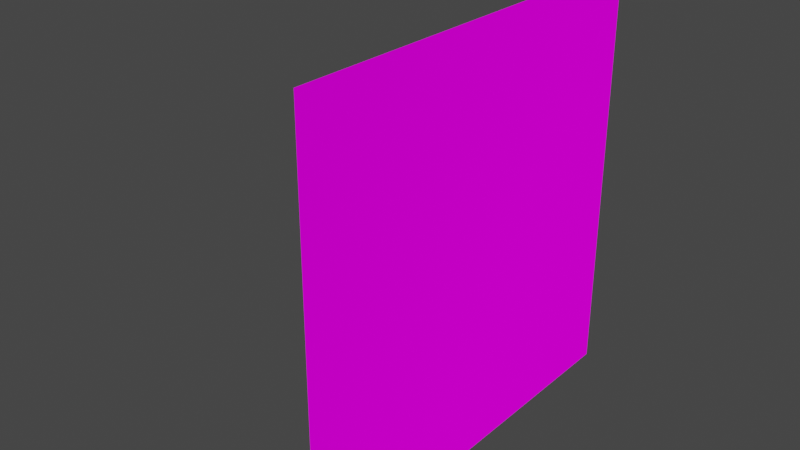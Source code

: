 # Source: gun.blend  (saved by Blender 3.1.7; exported with 4.5.12 LTS)
import bpy
from mathutils import Matrix  # noqa: F401  (used for matrix-valued properties, if any)

bpy.ops.wm.read_factory_settings(use_empty=True)
scene = bpy.context.scene
scene.name = 'Scene'

# ---- collections
col_collection = bpy.data.collections.new('Collection'); scene.collection.children.link(col_collection)

# ---- images (referenced by path relative to the original .blend; pixels are not part of the script)
import os
ASSET_DIR = os.environ.get("B2B_ASSET_DIR", "")  # directory of the original .blend (textures are referenced by path, not embedded)
HERE = os.path.dirname(os.path.abspath(__file__))  # packed textures are extracted next to this script under _unpacked/

def load_image(name, relpath, width, height, colorspace="sRGB"):
    """Load a texture the original file referenced (path relative to the .blend, or extracted next to this script)."""
    p = next((c for c in (os.path.join(HERE, relpath), os.path.join(ASSET_DIR, relpath)) if relpath and os.path.exists(c)), "")
    if p:
        img = bpy.data.images.load(p, check_existing=True)
        img.name = name
    else:  # same state as the original file: an image datablock whose file is absent (Cycles renders it pink)
        img = bpy.data.images.new(name, width, height)
        img.source = "FILE"
        img.filepath = "//" + (relpath or name)
    img.colorspace_settings.name = colorspace
    return img
img_e8c3a67840e6b6ae79b56b44bea8954e_jpg = load_image('e8c3a67840e6b6ae79b56b44bea8954e.jpg', 'e8c3a67840e6b6ae79b56b44bea8954e.jpg', 1024, 1024, 'sRGB')
img_walls_png = load_image('walls.png', 'walls.png', 1024, 1024, 'sRGB')

# ---- materials (node trees are filled in below, after node groups)
mat_material_001 = bpy.data.materials.new('Material.001')
mat_material_001.use_transparent_shadow = False
mat_material_002 = bpy.data.materials.new('Material.002')
mat_material_002.use_backface_culling = True
mat_material_002.use_transparent_shadow = False

# ---- material node trees
mat_material_001.use_nodes = True; mat_material_001.node_tree.nodes.clear()
_N = mat_material_001.node_tree.nodes; _L = mat_material_001.node_tree.links
n0 = _N.new('ShaderNodeOutputMaterial'); n0.name = 'Material Output'; n0.location = (300, 300)
n1 = _N.new('ShaderNodeBsdfDiffuse'); n1.name = 'Diffuse BSDF'; n1.location = (10, 300)
n1.inputs[1].default_value = 0.5
n2 = _N.new('ShaderNodeTexImage'); n2.name = 'Image Texture'; n2.location = (-280, 280)
n2.image = img_e8c3a67840e6b6ae79b56b44bea8954e_jpg
_L.new(n1.outputs[0], n0.inputs[0])
_L.new(n2.outputs[0], n1.inputs[0])
n0.is_active_output = True
mat_material_002.use_nodes = True; mat_material_002.node_tree.nodes.clear()
_N = mat_material_002.node_tree.nodes; _L = mat_material_002.node_tree.links
n0 = _N.new('ShaderNodeOutputMaterial'); n0.name = 'Material Output'; n0.location = (300, 300)
n1 = _N.new('ShaderNodeBsdfDiffuse'); n1.name = 'Diffuse BSDF'; n1.location = (10, 300)
n1.inputs[1].default_value = 0.5
n2 = _N.new('ShaderNodeTexImage'); n2.name = 'Image Texture'; n2.location = (-280, 280)
n2.image = img_walls_png
_L.new(n1.outputs[0], n0.inputs[0])
_L.new(n2.outputs[0], n1.inputs[0])
n0.is_active_output = True

# ---- world
world_world = bpy.data.worlds.new('World'); scene.world = world_world
world_world.use_nodes = True; world_world.node_tree.nodes.clear()
_N = world_world.node_tree.nodes; _L = world_world.node_tree.links
n0 = _N.new('ShaderNodeOutputWorld'); n0.name = 'World Output'; n0.location = (300, 300)
n1 = _N.new('ShaderNodeBackground'); n1.name = 'Background'; n1.location = (10, 300)
n1.inputs[0].default_value = (0.05088, 0.05088, 0.05088, 1.0)
_L.new(n1.outputs[0], n0.inputs[0])
n0.is_active_output = True
world_world.color = (0.05088, 0.05088, 0.05088)
world_world.use_sun_shadow = False
world_world.sun_shadow_jitter_overblur = 0.0

# ---- meshes
me_plane = bpy.data.meshes.new('Plane')
me_plane.from_pydata([(-1.0, -1.0, 0.0), (1.0, -1.0, 0.0), (-1.0, 1.0, 0.0), (1.0, 1.0, 0.0)], [], [(0, 1, 3, 2)])
_uv = me_plane.uv_layers.new(name='UVMap')
_uv.uv.foreach_set('vector', [0.0, 0.0, 1.0, 0.0, 1.0, 1.0, 0.0, 1.0])
me_plane.materials.append(mat_material_001)
me_plane.use_remesh_fix_poles = True
me_plane.use_remesh_preserve_attributes = False
me_plane.update()
me_plane_001 = bpy.data.meshes.new('Plane.001')
me_plane_001.from_pydata([(-0.4535, 2.6, -0.4), (0.2471, 2.55, -1.0), (0.2471, -0.2, 1.0), (0.2471, 1.647, -0.7329), (0.2471, 2.6, -0.4), (0.2471, -0.2, 1.2), (0.2471, -1.344, -2.7), (0.2471, 1.5, -0.4), (0.2471, 2.45, -0.8), (0.2471, -1.344, -2.4), (0.2471, 0.9438, -0.8), (0.2471, -0.7, 1.482), (0.2471, 0.3438, -2.7), (-0.4535, 1.718, -0.4), (0.2471, -0.6219, -0.45), (0.2471, -0.8, 1.0), (0.2471, 0.8438, -1.0), (0.2471, 1.518, -0.6097), (0.2471, 1.718, -0.4), (0.2471, 5.065, 1.2), (0.2471, 0.3438, -2.4), (0.2471, 4.9, 1.3), (0.2471, 1.094, -0.4), (0.2471, 4.769, 1.0), (-0.2487, -0.8, 1.0), (-0.2487, 0.8438, -1.0), (-0.2487, 2.55, -1.0), (-0.2487, 1.518, -0.6097), (-0.2487, 1.647, -0.7329), (-0.2487, 2.6, -0.4), (-0.2487, 1.718, -0.4), (-0.2487, 5.065, 1.2), (-0.2487, -0.2, 1.2), (-0.2487, -1.344, -2.7), (-0.2487, 0.3438, -2.4), (-0.2487, 1.5, -0.4), (-0.2487, 2.45, -0.8), (-0.2487, 4.9, 1.3), (-0.2487, -1.344, -2.4), (-0.2487, 0.9438, -0.8), (-0.2487, -0.7, 1.483), (-0.2487, 1.094, -0.4), (-0.2487, 0.3438, -2.7), (-0.2487, 4.769, 1.0), (0.2471, 2.853, -0.4), (0.2471, 5.1, 1.0), (-0.2487, 2.853, -0.4), (-0.2487, 5.1, 1.0), (-0.2487, -0.2, 1.0), (-0.2487, -0.6219, -0.45), (-0.4535, 5.326, 1.0), (-0.4535, -0.5, -0.1), (-0.4535, 3.2, -0.1), (-0.4535, 3.106, -0.4), (-0.4535, 3.2, 0.3181), (-0.4535, 4.89, -0.1), (-0.4535, 4.9, 0.1), (-0.4535, 5.326, 0.1), (-0.4535, -0.6219, -0.45), (-0.4535, 1.094, -0.4), (0.4707, 5.326, 1.0), (0.4707, 3.106, -0.4), (0.4707, -0.5, -0.1), (0.4707, 3.2, -0.1), (0.4707, 3.2, 0.3181), (0.4707, 4.89, -0.1), (0.4707, 4.9, 0.1), (0.4707, 5.326, 0.1), (0.4707, -0.6219, -0.45), (0.4707, 3.028, 1.0), (-0.7054, -0.8, 0.1), (-0.7054, -1.0, 0.1), (-0.7054, 3.2, 0.3181), (0.6991, -0.8, 0.1), (0.6991, -1.0, 0.1), (0.6991, 3.2, 0.3181), (0.6066, 3.2, -0.1), (0.6991, 3.2, -0.007429), (0.6991, -0.8, -0.007429), (0.6066, -0.8, -0.1), (-0.7054, -1.0, 0.8184), (-0.5237, -1.0, 1.0), (-0.5237, 3.028, 1.0), (-0.7054, 3.074, 0.8184), (-0.6496, 3.2, -0.03132), (-0.5691, 3.2, -0.1), (-0.5691, -0.8, -0.1), (-0.6607, -0.8, -0.03402), (0.6991, 3.077, 0.8088), (0.508, -1.0, 1.0), (0.6991, -1.0, 0.8088)], [], [(86, 79, 73), (39, 26, 25), (87, 86, 70), (10, 8, 36), (46, 0, 53), (59, 13, 35), (41, 49, 58), (19, 21, 23), (69, 64, 66), (48, 2, 82), (80, 83, 70), (77, 75, 88), (54, 52, 84), (71, 80, 70), (67, 66, 56), (13, 59, 52), (59, 58, 51), (8, 4, 29), (51, 52, 59), (31, 19, 45), (64, 69, 88), (19, 31, 37), (35, 13, 30), (13, 0, 30), (24, 15, 11), (82, 81, 48), (89, 15, 24), (7, 35, 27), (52, 54, 56), (86, 85, 51), (76, 79, 62), (6, 12, 20), (16, 20, 34), (80, 81, 82), (18, 4, 61), (29, 46, 36), (39, 36, 26), (9, 38, 33), (56, 54, 82), (1, 44, 8), (35, 7, 22), (65, 63, 52), (81, 24, 48), (52, 56, 55), (44, 4, 8), (62, 79, 86), (66, 67, 60), (8, 29, 36), (90, 69, 89), (71, 74, 89), (88, 69, 90), (87, 70, 84), (19, 23, 45), (64, 75, 77), (61, 62, 68), (64, 63, 66), (6, 33, 42), (89, 81, 71), (61, 63, 62), (84, 85, 86), (23, 21, 37), (2, 15, 89), (3, 17, 27), (32, 24, 40), (41, 35, 22), (44, 46, 53), (22, 39, 41), (73, 78, 77), (63, 61, 53), (65, 52, 55), (9, 33, 6), (58, 59, 41), (18, 30, 4), (49, 25, 34), (11, 32, 40), (27, 30, 28), (90, 74, 73), (19, 37, 21), (0, 13, 52), (31, 43, 37), (60, 50, 45), (31, 45, 47), (60, 69, 66), (73, 77, 88), (6, 42, 12), (23, 69, 60), (14, 9, 20), (22, 7, 61), (57, 60, 67), (12, 34, 20), (46, 29, 0), (6, 20, 9), (80, 82, 83), (50, 56, 82), (49, 38, 9), (3, 27, 28), (1, 25, 26), (62, 51, 14), (51, 49, 14), (61, 68, 22), (68, 14, 22), (7, 27, 17), (44, 26, 46), (34, 42, 38), (27, 35, 30), (51, 58, 49), (85, 52, 51), (38, 49, 34), (42, 33, 38), (18, 28, 30), (68, 62, 14), (29, 4, 30), (11, 5, 32), (49, 9, 14), (18, 3, 28), (5, 15, 2), (24, 11, 40), (74, 70, 73), (0, 29, 30), (16, 34, 25), (49, 39, 25), (52, 53, 0), (1, 16, 25), (44, 1, 26), (5, 11, 15), (74, 71, 70), (50, 82, 45), (63, 53, 52), (45, 82, 2), (49, 41, 39), (46, 26, 36), (22, 10, 39), (83, 84, 70), (81, 89, 24), (1, 8, 10), (57, 50, 60), (67, 56, 57), (50, 57, 56), (4, 44, 61), (56, 65, 55), (12, 42, 34), (83, 54, 72), (88, 90, 73), (73, 70, 86), (77, 76, 63), (10, 22, 14), (45, 23, 60), (44, 53, 61), (59, 35, 41), (74, 90, 89), (31, 47, 43), (83, 82, 54), (86, 51, 62), (16, 1, 10), (56, 66, 65), (16, 10, 14), (20, 16, 14), (23, 37, 43), (78, 76, 77), (69, 2, 89), (17, 18, 7), (45, 23, 43), (17, 3, 18), (7, 18, 61), (63, 65, 66), (64, 88, 75), (63, 76, 62), (72, 54, 84), (32, 5, 2), (23, 2, 69), (52, 85, 84), (10, 36, 39), (32, 48, 24), (63, 64, 77), (79, 78, 73), (45, 2, 23), (45, 43, 47), (32, 2, 48), (72, 84, 83), (84, 86, 87), (78, 79, 76), (81, 80, 71)])
_uv = me_plane_001.uv_layers.new(name='UVMap')
_uv.uv.foreach_set('vector', [0.2095, 0.8981, 0.2095, 0.7621, 0.2323, 0.7514, 0.4857, 0.2647, 0.4626, 0.4505, 0.4626, 0.2531, 0.217, 0.9087, 0.2095, 0.8981, 0.2323, 0.9139, 0.3235, 0.9218, 0.3235, 0.7514, 0.3808, 0.7514, 0.0237, 0.5148, 7.451e-06, 0.5441, 9.984e-06, 0.4856, 0.0, 0.7184, 3.099e-06, 0.6462, 0.02369, 0.6714, 0.02369, 0.7184, 0.0237, 0.9169, 1.001e-05, 0.9169, 0.1788, 0.9482, 0.1673, 0.929, 0.202, 0.9139, 0.2661, 0.4856, 0.345, 0.5054, 0.3702, 0.7021, 0.6195, 0.6252, 0.5621, 0.6252, 0.6513, 0.26, 0.7711, 0.4628, 0.7711, 0.9342, 0.688, 0.4859, 0.8297, 0.0, 0.8673, 0.0, 0.9241, 0.01429, 0.9811, 0.9391, 0.976, 0.987, 0.9543, 0.9768, 0.688, 0.4628, 0.7711, 0.4628, 0.688, 0.4859, 0.9659, 0.7939, 0.9166, 0.7939, 0.9166, 0.687, 0.8571, 0.6579, 0.8561, 0.7301, 0.8247, 0.4859, 0.8561, 0.7301, 0.8592, 0.9286, 0.819, 0.914, 0.4507, 0.9057, 0.4993, 0.9057, 0.4993, 0.9631, 0.819, 0.914, 0.8247, 0.4859, 0.8561, 0.7301, 0.05777, 0.9169, 0.05777, 0.9743, 0.03508, 0.9743, 1.0, 0.7851, 1.0, 0.8619, 0.9736, 0.8403, 0.05777, 0.9743, 0.05777, 0.9169, 0.07891, 0.9169, 0.02369, 0.6714, 3.099e-06, 0.6462, 0.02369, 0.6462, 3.099e-06, 0.6462, 7.451e-06, 0.5441, 0.02369, 0.6462, 0.532, 0.9687, 0.532, 0.9113, 0.5889, 0.9113, 0.6513, 0.26, 0.6513, 0.7158, 0.6195, 0.6252, 0.532, 0.7158, 0.5621, 0.6931, 0.6195, 0.6931, 0.1438, 0.9713, 0.1438, 0.9139, 0.1673, 0.9139, 0.1069, 0.5054, 0.1553, 0.5054, 0.1301, 0.7021, 0.8083, 0.0, 0.8084, 0.4628, 0.795, 0.03471, 0.6724, 0.4628, 0.6723, 1.013e-05, 0.688, 0.03472, 0.0, 0.4856, 0.0, 0.2903, 0.03471, 0.2903, 0.9166, 0.4859, 0.9166, 0.6524, 0.8592, 0.6524, 0.6723, 0.7114, 0.6513, 0.7158, 0.6513, 0.26, 0.08105, 0.6462, 0.08106, 0.5441, 0.1069, 0.4856, 0.532, 0.4563, 0.532, 0.4856, 0.4857, 0.4389, 0.4857, 0.2647, 0.4857, 0.4389, 0.4626, 0.4505, 0.4192, 0.7646, 0.4766, 0.7646, 0.4766, 0.7988, 0.1301, 0.7021, 0.1553, 0.5054, 0.2344, 0.4856, 0.1967, 0.03507, 0.2661, 0.0, 0.2198, 0.04664, 0.02369, 0.6714, 0.08105, 0.6714, 0.08105, 0.7184, 0.532, 0.9113, 0.532, 0.7158, 0.6389, 0.7158, 0.6513, 0.7158, 0.6195, 0.6931, 0.6195, 0.6252, 0.1069, 0.5054, 0.1301, 0.7021, 0.107, 0.701, 0.2661, 0.0, 0.2661, 0.02928, 0.2198, 0.04664, 0.688, 0.03472, 0.6723, 1.013e-05, 0.8083, 0.0, 0.3702, 0.7021, 0.3702, 0.7514, 0.2661, 0.7514, 0.4507, 0.9057, 0.4993, 0.9631, 0.4507, 0.9631, 0.5003, 0.9516, 0.5224, 0.4856, 0.5224, 0.9516, 0.2095, 0.7514, 0.2095, 0.9139, 0.1069, 0.8918, 0.2609, 0.9468, 0.2344, 0.9367, 0.2609, 0.4856, 0.6723, 0.4859, 0.688, 0.4859, 0.6726, 0.9487, 0.1788, 0.9482, 0.202, 0.9139, 0.202, 0.9522, 1.0, 0.7851, 0.9736, 0.7851, 0.9736, 0.7475, 0.8114, 0.8942, 0.7711, 0.4774, 0.8114, 0.4628, 0.345, 0.5054, 0.3934, 0.5054, 0.3702, 0.7021, 0.3235, 0.9466, 0.2661, 0.9466, 0.2661, 0.7514, 0.1069, 0.8918, 0.1069, 0.7724, 0.2095, 0.7514, 0.8114, 0.8942, 0.7768, 0.9055, 0.7711, 0.4774, 0.8177, 0.4628, 0.8084, 0.4628, 0.8083, 0.0, 0.1069, 0.9139, 0.1438, 0.9139, 0.1438, 0.9713, 0.5621, 0.6252, 0.5621, 0.6931, 0.532, 0.7158, 0.3635, 0.9792, 0.3486, 0.9792, 0.3486, 0.9218, 0.9369, 0.6237, 0.9737, 0.687, 0.9166, 0.687, 0.02369, 0.7184, 0.02369, 0.6714, 0.08105, 0.7184, 0.08106, 0.5148, 0.0237, 0.5148, 9.984e-06, 0.4856, 0.7711, 0.9055, 0.8187, 0.9628, 0.7711, 0.9628, 0.8421, 0.4628, 0.8297, 0.4628, 0.8297, 0.0, 0.9521, 0.9688, 0.9166, 0.9688, 0.9166, 0.8619, 0.532, 0.9113, 0.6389, 0.7158, 0.6389, 0.9113, 0.4192, 0.7646, 0.4766, 0.7988, 0.4192, 0.7988, 1.001e-05, 0.9169, 0.0, 0.7184, 0.02369, 0.7184, 0.08105, 0.6462, 0.02369, 0.6462, 0.08106, 0.5441, 0.5262, 0.08354, 0.4626, 0.2531, 0.3008, 0.1952, 0.4507, 0.9058, 0.3934, 0.9692, 0.3934, 0.9057, 0.3465, 0.9361, 0.3235, 0.9603, 0.3317, 0.9218, 0.9241, 0.4859, 0.8421, 0.4859, 0.8421, 0.4628, 0.05777, 0.9743, 0.07891, 0.9169, 0.07891, 0.9743, 0.8584, 0.5558, 0.8571, 0.6579, 0.8247, 0.4859, 0.01292, 0.9518, 0.03508, 0.9169, 0.03508, 0.9547, 0.5363, 4.292e-06, 0.6432, 0.0, 0.5621, 0.02559, 0.05777, 0.9169, 0.03508, 0.9743, 0.03508, 0.9169, 0.2661, 0.7514, 0.2661, 0.4856, 0.3702, 0.7021, 0.8421, 0.4628, 0.8297, 0.0, 0.9241, 0.01429, 0.3235, 0.9466, 0.2661, 0.7514, 0.3235, 0.7514, 0.5621, 0.06302, 0.5363, 0.26, 0.5363, 4.292e-06, 0.2603, 0.402, 0.03471, 0.4856, 0.03471, 0.2903, 0.08105, 0.7184, 0.08105, 0.6714, 0.1069, 0.4856, 0.3934, 0.7988, 0.4971, 0.9057, 0.3934, 0.9057, 0.9166, 0.687, 0.8592, 0.6524, 0.9166, 0.6524, 0.0237, 0.5148, 0.0237, 0.5441, 7.451e-06, 0.5441, 0.0, 0.4856, 0.03471, 0.2903, 0.03471, 0.4856, 0.6723, 0.7114, 0.6513, 0.26, 0.6723, 0.2504, 0.2341, 0.7514, 0.1301, 0.7021, 0.2344, 0.4856, 0.4766, 0.5279, 0.4766, 0.7646, 0.4192, 0.7646, 0.3635, 0.9792, 0.3486, 0.9218, 0.3635, 0.9219, 0.8592, 0.8844, 0.9166, 0.687, 0.9166, 0.8844, 0.3934, 0.4856, 0.5003, 0.4856, 0.4192, 0.5279, 0.5003, 0.4856, 0.4766, 0.5279, 0.4192, 0.5279, 0.1069, 0.4856, 0.1069, 0.9169, 0.08105, 0.7184, 0.1069, 0.9169, 0.08106, 0.9169, 0.08105, 0.7184, 0.1438, 0.9713, 0.1673, 0.9139, 0.1673, 0.9713, 0.8592, 0.9566, 0.9166, 0.8844, 0.9166, 0.9566, 0.3008, 0.1952, 0.2661, 0.1952, 0.3008, 2.503e-06, 0.3465, 0.9361, 0.3486, 0.9603, 0.3235, 0.9603, 0.5003, 0.4856, 0.5003, 0.5279, 0.4766, 0.5279, 0.8084, 0.4628, 0.795, 0.4628, 0.795, 0.03471, 0.3008, 2.503e-06, 0.5262, 0.08354, 0.3008, 0.1952, 0.2661, 0.1952, 0.2661, 0.0, 0.3008, 2.503e-06, 0.6281, 0.9687, 0.589, 0.9113, 0.6281, 0.9113, 0.3934, 0.5279, 0.3934, 0.4856, 0.4192, 0.5279, 0.0237, 0.5441, 0.08106, 0.5441, 0.02369, 0.6462, 0.4507, 0.9058, 0.4507, 0.9692, 0.3934, 0.9692, 0.4766, 0.5279, 0.4192, 0.7646, 0.4192, 0.5279, 0.6281, 0.9687, 0.589, 0.9687, 0.589, 0.9113, 0.9533, 0.7986, 0.9166, 0.8619, 0.9307, 0.7939, 0.532, 0.9687, 0.5889, 0.9113, 0.589, 0.9687, 0.6389, 0.8782, 0.662, 0.7158, 0.662, 0.8782, 7.451e-06, 0.5441, 0.0237, 0.5441, 0.02369, 0.6462, 0.9166, 0.4859, 0.8592, 0.6524, 0.8592, 0.4859, 0.5262, 0.08354, 0.4857, 0.2647, 0.4626, 0.2531, 0.8247, 0.4859, 0.8592, 0.4972, 0.8584, 0.5558, 0.8592, 0.8844, 0.8592, 0.687, 0.9166, 0.687, 0.8592, 0.9566, 0.8592, 0.8844, 0.9166, 0.8844, 0.9533, 0.7986, 0.9736, 0.8619, 0.9166, 0.8619, 0.6389, 0.8782, 0.6389, 0.7158, 0.662, 0.7158, 0.6432, 0.0, 0.6513, 0.26, 0.5621, 0.02559, 0.9521, 0.9688, 0.9166, 0.8619, 0.9521, 0.8619, 0.5621, 0.02559, 0.6513, 0.26, 0.5621, 0.6252, 0.5262, 0.08354, 0.532, 0.282, 0.4857, 0.2647, 0.532, 0.4856, 0.4626, 0.4505, 0.4857, 0.4389, 0.7711, 0.9055, 0.8187, 0.9055, 0.8187, 0.9628, 0.7711, 0.9342, 0.6726, 0.9487, 0.688, 0.4859, 0.6513, 0.7158, 0.532, 0.7158, 0.6195, 0.6931, 0.1967, 0.03507, 0.2198, 0.04664, 0.2198, 0.2209, 0.3934, 0.7988, 0.4971, 0.7988, 0.4971, 0.9057, 0.9659, 0.7939, 0.9166, 0.687, 0.9659, 0.687, 0.2341, 0.7514, 0.1301, 0.7514, 0.1301, 0.7021, 0.08106, 0.5441, 0.08106, 0.5148, 0.1069, 0.4856, 0.6389, 0.9852, 0.662, 0.8782, 0.662, 0.9852, 0.9166, 0.687, 0.8592, 0.687, 0.8592, 0.6524, 0.9581, 0.88, 0.9811, 0.9391, 0.9521, 0.9361, 0.9241, 0.01429, 0.9241, 0.4859, 0.8421, 0.4628, 0.2323, 0.7514, 0.2323, 0.9139, 0.2095, 0.8981, 0.9736, 0.7475, 0.9843, 0.7369, 1.0, 0.7369, 0.2198, 0.2209, 0.2661, 0.2036, 0.2603, 0.402, 0.5621, 0.02559, 0.5621, 0.06302, 0.5363, 4.292e-06, 0.08106, 0.5148, 9.984e-06, 0.4856, 0.1069, 0.4856, 0.0, 0.7184, 0.02369, 0.6714, 0.02369, 0.7184, 0.2095, 0.9139, 0.1287, 0.9139, 0.1069, 0.8918, 0.01292, 0.9518, 0.0, 0.9322, 0.03508, 0.9169, 0.9581, 0.88, 0.9811, 0.8619, 0.9811, 0.9391, 0.8083, 0.0, 0.795, 0.03471, 0.688, 0.03472, 0.1967, 0.2325, 0.1967, 0.03507, 0.2198, 0.2209, 0.6389, 0.9852, 0.6389, 0.8782, 0.662, 0.8782, 0.1967, 0.2325, 0.2198, 0.2209, 0.2603, 0.402, 0.03471, 0.2903, 0.1967, 0.2325, 0.2603, 0.402, 0.1069, 0.9139, 0.1438, 0.9713, 0.1069, 0.9713, 0.8297, 0.4628, 0.819, 0.0, 0.8297, 0.0, 0.5363, 0.26, 0.5621, 0.6252, 0.532, 0.7158, 0.08102, 0.9312, 0.1041, 0.9554, 0.07891, 0.9554, 0.9815, 0.0, 0.9815, 0.03828, 0.9241, 0.03828, 0.08102, 0.9312, 0.0959, 0.9169, 0.1041, 0.9554, 0.08105, 0.6714, 0.08105, 0.6462, 0.1069, 0.4856, 0.3934, 0.5054, 0.3934, 0.701, 0.3702, 0.7021, 1.0, 0.7851, 0.9736, 0.8403, 0.9736, 0.7851, 0.6881, 0.4628, 0.6724, 0.4628, 0.688, 0.03472, 0.9521, 0.9361, 0.9811, 0.9391, 0.9543, 0.9768, 0.225, 0.9139, 0.225, 0.9713, 0.202, 0.9713, 0.5621, 0.06302, 0.5621, 0.6252, 0.5363, 0.26, 0.976, 0.987, 0.9627, 0.9856, 0.9543, 0.9768, 0.3235, 0.9218, 0.3808, 0.7514, 0.3808, 0.9218, 0.9369, 0.6237, 0.9596, 0.619, 0.9737, 0.687, 1.0, 0.7369, 1.0, 0.7851, 0.9736, 0.7475, 0.2095, 0.7621, 0.22, 0.7514, 0.2323, 0.7514, 0.9815, 0.0, 0.9815, 0.6132, 0.9815, 0.03828, 0.9815, 0.0, 0.9241, 0.03828, 0.9241, 0.0, 0.225, 0.9139, 0.202, 0.9713, 0.202, 0.9139, 0.7132, 0.9487, 0.6726, 0.9487, 0.7711, 0.9342, 0.8177, 0.4628, 0.8083, 0.0, 0.819, 9.656e-06, 0.8297, 0.4628, 0.819, 0.4628, 0.819, 0.0, 0.1069, 0.7724, 0.1276, 0.7514, 0.2095, 0.7514])
me_plane_001.materials.append(mat_material_002)
me_plane_001.use_remesh_fix_poles = True
me_plane_001.use_remesh_preserve_attributes = False
me_plane_001.use_mirror_topology = True
me_plane_001.update()

# ---- objects
ob_reference_image = bpy.data.objects.new('Reference Image', me_plane)
ob_gun = bpy.data.objects.new('Gun', me_plane_001)

# ---- transforms, parenting, visibility, modifiers, constraints
ob_reference_image.location = (8.0, -4.0, 7.0)
ob_reference_image.rotation_euler = (1.571, 6.283, -1.571)
ob_reference_image.scale = (10.0, 10.0, 10.0)
ob_gun.location = (0.0, 0.0, 0.0)
ob_gun.scale = (0.25, 0.25, 0.25)
_m = ob_gun.modifiers.new('Mirror', 'MIRROR')
_m.use_axis = (False, False, False)

# ---- collection membership
col_collection.objects.link(ob_reference_image)
col_collection.objects.link(ob_gun)

# ---- scene / render settings (as saved in the file)
scene.frame_start = 1; scene.frame_end = 250; scene.frame_set(1)
scene.render.engine = 'BLENDER_EEVEE_NEXT'
scene.cycles.sampling_pattern = 'TABULATED_SOBOL'
scene.cycles.use_light_tree = False
scene.view_settings.view_transform = 'Filmic'
bpy.context.view_layer.update()

# ---- added for rendering (the .blend has no active camera and no usable light): camera, sun
cam_auto = bpy.data.cameras.new('AutoCamera')
cam_auto.lens = 50.0
cam_auto.sensor_width = 36.0
cam_auto.clip_end = 1000.0
ob_auto_camera = bpy.data.objects.new('AutoCamera', cam_auto)
scene.collection.objects.link(ob_auto_camera)
ob_auto_camera.location = (31.1526, -36.689, 28.7926)
ob_auto_camera.rotation_euler = (1.09748, -7.21219e-08, 0.694738)
scene.camera = ob_auto_camera
light_auto_sun = bpy.data.lights.new('AutoSun', 'SUN')
light_auto_sun.energy = 3.0
light_auto_sun.angle = 0.0523599
ob_auto_sun = bpy.data.objects.new('AutoSun', light_auto_sun)
scene.collection.objects.link(ob_auto_sun)
ob_auto_sun.rotation_euler = (0.872665, 0.174533, 0.523599)
bpy.context.view_layer.update()
